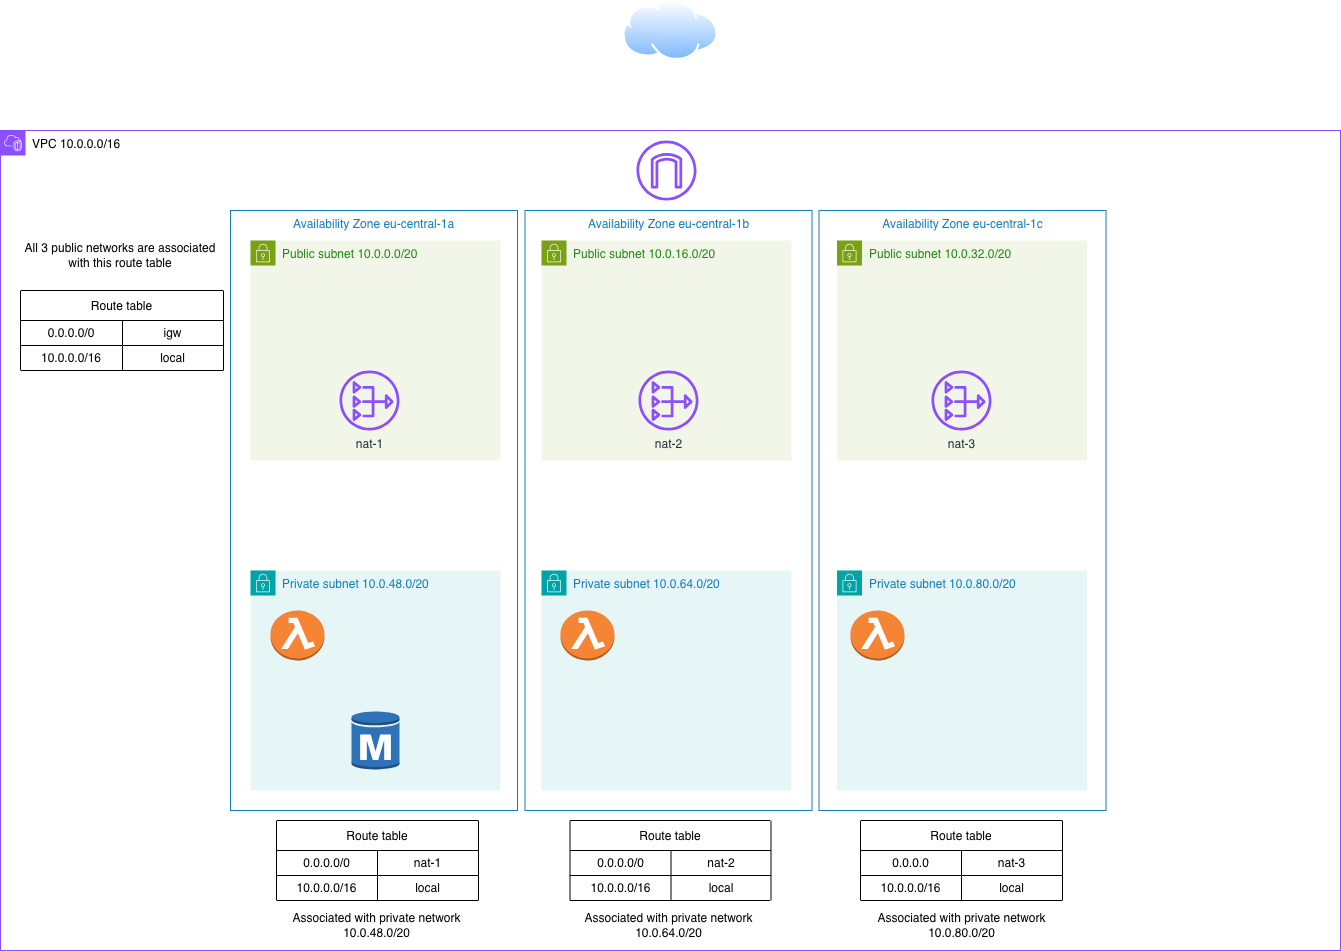

The diagram above was exported from draw.io. Its source (the exported page's mxGraphModel, read from the mxfile embedded in the PNG):
<mxGraphModel dx="2893" dy="1041" grid="1" gridSize="10" guides="1" tooltips="1" connect="1" arrows="1" fold="1" page="1" pageScale="1" pageWidth="827" pageHeight="1169" math="0" shadow="0">
  <root>
    <mxCell id="0" />
    <mxCell id="1" parent="0" />
    <mxCell id="DK2l6iqqoa9AwBbSnObA-5" parent="1" style="points=[[0,0],[0.25,0],[0.5,0],[0.75,0],[1,0],[1,0.25],[1,0.5],[1,0.75],[1,1],[0.75,1],[0.5,1],[0.25,1],[0,1],[0,0.75],[0,0.5],[0,0.25]];outlineConnect=0;gradientColor=none;html=1;whiteSpace=wrap;fontSize=12;fontStyle=0;container=1;pointerEvents=0;collapsible=0;recursiveResize=0;shape=mxgraph.aws4.group;grIcon=mxgraph.aws4.group_vpc2;strokeColor=#8C4FFF;fillColor=none;verticalAlign=top;align=left;spacingLeft=30;fontColor=#AAB7B8;dashed=0;" value="&lt;font style=&quot;color: rgb(0, 0, 0);&quot;&gt;VPC 10.0.0.0/16&lt;/font&gt;" vertex="1">
      <mxGeometry height="820" width="1340" x="-370" y="130" as="geometry" />
    </mxCell>
    <mxCell id="-D6CMnWgGGUAY2Ygljte-4" parent="DK2l6iqqoa9AwBbSnObA-5" style="fillColor=none;strokeColor=#147EBA;verticalAlign=top;fontStyle=0;fontColor=#147EBA;whiteSpace=wrap;html=1;" value="Availability Zone eu-central-1b" vertex="1">
      <mxGeometry height="600" width="287" x="524.5" y="80" as="geometry" />
    </mxCell>
    <mxCell id="-D6CMnWgGGUAY2Ygljte-5" parent="DK2l6iqqoa9AwBbSnObA-5" style="fillColor=none;strokeColor=#147EBA;verticalAlign=top;fontStyle=0;fontColor=#147EBA;whiteSpace=wrap;html=1;" value="Availability Zone eu-central-1c" vertex="1">
      <mxGeometry height="600" width="287" x="818.5" y="80" as="geometry" />
    </mxCell>
    <mxCell id="-D6CMnWgGGUAY2Ygljte-3" parent="DK2l6iqqoa9AwBbSnObA-5" style="fillColor=none;strokeColor=#147EBA;verticalAlign=top;fontStyle=0;fontColor=#147EBA;whiteSpace=wrap;html=1;" value="Availability Zone eu-central-1a" vertex="1">
      <mxGeometry height="600" width="287" x="230" y="80" as="geometry" />
    </mxCell>
    <mxCell id="DK2l6iqqoa9AwBbSnObA-2" parent="DK2l6iqqoa9AwBbSnObA-5" style="points=[[0,0],[0.25,0],[0.5,0],[0.75,0],[1,0],[1,0.25],[1,0.5],[1,0.75],[1,1],[0.75,1],[0.5,1],[0.25,1],[0,1],[0,0.75],[0,0.5],[0,0.25]];outlineConnect=0;gradientColor=none;html=1;whiteSpace=wrap;fontSize=12;fontStyle=0;container=1;pointerEvents=0;collapsible=0;recursiveResize=0;shape=mxgraph.aws4.group;grIcon=mxgraph.aws4.group_security_group;grStroke=0;strokeColor=#00A4A6;fillColor=#E6F6F7;verticalAlign=top;align=left;spacingLeft=30;fontColor=#147EBA;dashed=0;" value="Private subnet 10.0.48.0/20" vertex="1">
      <mxGeometry height="220" width="250" x="250" y="440" as="geometry" />
    </mxCell>
    <mxCell id="MQdK7ZkR_m5TAOODxWW0-1" parent="DK2l6iqqoa9AwBbSnObA-2" style="outlineConnect=0;dashed=0;verticalLabelPosition=bottom;verticalAlign=top;align=center;html=1;shape=mxgraph.aws3.rds_db_instance;fillColor=#2E73B8;gradientColor=none;" value="" vertex="1">
      <mxGeometry height="60" width="48" x="101" y="140" as="geometry" />
    </mxCell>
    <mxCell id="-D6CMnWgGGUAY2Ygljte-6" parent="DK2l6iqqoa9AwBbSnObA-2" style="outlineConnect=0;dashed=0;verticalLabelPosition=bottom;verticalAlign=top;align=center;html=1;shape=mxgraph.aws3.lambda_function;fillColor=#F58534;gradientColor=none;" value="" vertex="1">
      <mxGeometry height="50" width="54" x="20" y="40" as="geometry" />
    </mxCell>
    <mxCell id="DK2l6iqqoa9AwBbSnObA-6" parent="DK2l6iqqoa9AwBbSnObA-5" style="points=[[0,0],[0.25,0],[0.5,0],[0.75,0],[1,0],[1,0.25],[1,0.5],[1,0.75],[1,1],[0.75,1],[0.5,1],[0.25,1],[0,1],[0,0.75],[0,0.5],[0,0.25]];outlineConnect=0;gradientColor=none;html=1;whiteSpace=wrap;fontSize=12;fontStyle=0;container=1;pointerEvents=0;collapsible=0;recursiveResize=0;shape=mxgraph.aws4.group;grIcon=mxgraph.aws4.group_security_group;grStroke=0;strokeColor=#7AA116;fillColor=#F2F6E8;verticalAlign=top;align=left;spacingLeft=30;fontColor=#248814;dashed=0;" value="Public subnet 10.0.0.0/20" vertex="1">
      <mxGeometry height="220" width="250" x="250" y="110" as="geometry" />
    </mxCell>
    <mxCell id="DK2l6iqqoa9AwBbSnObA-11" parent="DK2l6iqqoa9AwBbSnObA-6" style="sketch=0;outlineConnect=0;fontColor=#232F3E;gradientColor=none;fillColor=#8C4FFF;strokeColor=none;dashed=0;verticalLabelPosition=bottom;verticalAlign=top;align=center;html=1;fontSize=12;fontStyle=0;aspect=fixed;pointerEvents=1;shape=mxgraph.aws4.nat_gateway;" value="nat-1" vertex="1">
      <mxGeometry height="60" width="60" x="89" y="130" as="geometry" />
    </mxCell>
    <mxCell id="DK2l6iqqoa9AwBbSnObA-7" parent="DK2l6iqqoa9AwBbSnObA-5" style="points=[[0,0],[0.25,0],[0.5,0],[0.75,0],[1,0],[1,0.25],[1,0.5],[1,0.75],[1,1],[0.75,1],[0.5,1],[0.25,1],[0,1],[0,0.75],[0,0.5],[0,0.25]];outlineConnect=0;gradientColor=none;html=1;whiteSpace=wrap;fontSize=12;fontStyle=0;container=1;pointerEvents=0;collapsible=0;recursiveResize=0;shape=mxgraph.aws4.group;grIcon=mxgraph.aws4.group_security_group;grStroke=0;strokeColor=#7AA116;fillColor=#F2F6E8;verticalAlign=top;align=left;spacingLeft=30;fontColor=#248814;dashed=0;" value="Public subnet 10.0.16.0/20" vertex="1">
      <mxGeometry height="220" width="250" x="541" y="110" as="geometry" />
    </mxCell>
    <mxCell id="DK2l6iqqoa9AwBbSnObA-12" parent="DK2l6iqqoa9AwBbSnObA-7" style="sketch=0;outlineConnect=0;fontColor=#232F3E;gradientColor=none;fillColor=#8C4FFF;strokeColor=none;dashed=0;verticalLabelPosition=bottom;verticalAlign=top;align=center;html=1;fontSize=12;fontStyle=0;aspect=fixed;pointerEvents=1;shape=mxgraph.aws4.nat_gateway;" value="nat-2" vertex="1">
      <mxGeometry height="60" width="60" x="97" y="130" as="geometry" />
    </mxCell>
    <mxCell id="DK2l6iqqoa9AwBbSnObA-8" parent="DK2l6iqqoa9AwBbSnObA-5" style="points=[[0,0],[0.25,0],[0.5,0],[0.75,0],[1,0],[1,0.25],[1,0.5],[1,0.75],[1,1],[0.75,1],[0.5,1],[0.25,1],[0,1],[0,0.75],[0,0.5],[0,0.25]];outlineConnect=0;gradientColor=none;html=1;whiteSpace=wrap;fontSize=12;fontStyle=0;container=1;pointerEvents=0;collapsible=0;recursiveResize=0;shape=mxgraph.aws4.group;grIcon=mxgraph.aws4.group_security_group;grStroke=0;strokeColor=#7AA116;fillColor=#F2F6E8;verticalAlign=top;align=left;spacingLeft=30;fontColor=#248814;dashed=0;" value="Public subnet 10.0.32.0/20" vertex="1">
      <mxGeometry height="220" width="250" x="836.5" y="110" as="geometry" />
    </mxCell>
    <mxCell id="DK2l6iqqoa9AwBbSnObA-13" parent="DK2l6iqqoa9AwBbSnObA-8" style="sketch=0;outlineConnect=0;fontColor=#232F3E;gradientColor=none;fillColor=#8C4FFF;strokeColor=none;dashed=0;verticalLabelPosition=bottom;verticalAlign=top;align=center;html=1;fontSize=12;fontStyle=0;aspect=fixed;pointerEvents=1;shape=mxgraph.aws4.nat_gateway;" value="nat-3" vertex="1">
      <mxGeometry height="60" width="60" x="94.5" y="130" as="geometry" />
    </mxCell>
    <mxCell id="DK2l6iqqoa9AwBbSnObA-9" parent="DK2l6iqqoa9AwBbSnObA-5" style="points=[[0,0],[0.25,0],[0.5,0],[0.75,0],[1,0],[1,0.25],[1,0.5],[1,0.75],[1,1],[0.75,1],[0.5,1],[0.25,1],[0,1],[0,0.75],[0,0.5],[0,0.25]];outlineConnect=0;gradientColor=none;html=1;whiteSpace=wrap;fontSize=12;fontStyle=0;container=1;pointerEvents=0;collapsible=0;recursiveResize=0;shape=mxgraph.aws4.group;grIcon=mxgraph.aws4.group_security_group;grStroke=0;strokeColor=#00A4A6;fillColor=#E6F6F7;verticalAlign=top;align=left;spacingLeft=30;fontColor=#147EBA;dashed=0;" value="Private subnet 10.0.64.0/20" vertex="1">
      <mxGeometry height="220" width="250" x="541" y="440" as="geometry" />
    </mxCell>
    <mxCell id="-D6CMnWgGGUAY2Ygljte-8" parent="DK2l6iqqoa9AwBbSnObA-9" style="outlineConnect=0;dashed=0;verticalLabelPosition=bottom;verticalAlign=top;align=center;html=1;shape=mxgraph.aws3.lambda_function;fillColor=#F58534;gradientColor=none;" value="" vertex="1">
      <mxGeometry height="50" width="54" x="19" y="40" as="geometry" />
    </mxCell>
    <mxCell id="DK2l6iqqoa9AwBbSnObA-10" parent="DK2l6iqqoa9AwBbSnObA-5" style="points=[[0,0],[0.25,0],[0.5,0],[0.75,0],[1,0],[1,0.25],[1,0.5],[1,0.75],[1,1],[0.75,1],[0.5,1],[0.25,1],[0,1],[0,0.75],[0,0.5],[0,0.25]];outlineConnect=0;gradientColor=none;html=1;whiteSpace=wrap;fontSize=12;fontStyle=0;container=1;pointerEvents=0;collapsible=0;recursiveResize=0;shape=mxgraph.aws4.group;grIcon=mxgraph.aws4.group_security_group;grStroke=0;strokeColor=#00A4A6;fillColor=#E6F6F7;verticalAlign=top;align=left;spacingLeft=30;fontColor=#147EBA;dashed=0;" value="Private subnet 10.0.80.0/20" vertex="1">
      <mxGeometry height="220" width="250" x="836.5" y="440" as="geometry" />
    </mxCell>
    <mxCell id="-D6CMnWgGGUAY2Ygljte-9" parent="DK2l6iqqoa9AwBbSnObA-10" style="outlineConnect=0;dashed=0;verticalLabelPosition=bottom;verticalAlign=top;align=center;html=1;shape=mxgraph.aws3.lambda_function;fillColor=#F58534;gradientColor=none;" value="" vertex="1">
      <mxGeometry height="50" width="54" x="13.5" y="40" as="geometry" />
    </mxCell>
    <mxCell id="MQdK7ZkR_m5TAOODxWW0-84" parent="DK2l6iqqoa9AwBbSnObA-5" style="shape=table;startSize=30;container=1;collapsible=0;childLayout=tableLayout;labelBackgroundColor=none;labelBorderColor=none;" value="Route table" vertex="1">
      <mxGeometry height="80" width="202" x="860" y="690" as="geometry" />
    </mxCell>
    <mxCell id="MQdK7ZkR_m5TAOODxWW0-85" parent="MQdK7ZkR_m5TAOODxWW0-84" style="shape=tableRow;horizontal=0;startSize=0;swimlaneHead=0;swimlaneBody=0;strokeColor=inherit;top=0;left=0;bottom=0;right=0;collapsible=0;dropTarget=0;fillColor=none;points=[[0,0.5],[1,0.5]];portConstraint=eastwest;" value="" vertex="1">
      <mxGeometry height="25" width="202" y="30" as="geometry" />
    </mxCell>
    <mxCell id="MQdK7ZkR_m5TAOODxWW0-86" parent="MQdK7ZkR_m5TAOODxWW0-85" style="shape=partialRectangle;html=1;whiteSpace=wrap;connectable=0;strokeColor=inherit;overflow=hidden;fillColor=none;top=0;left=0;bottom=0;right=0;pointerEvents=1;" value="0.0.0.0" vertex="1">
      <mxGeometry height="25" width="101" as="geometry">
        <mxRectangle height="25" width="101" as="alternateBounds" />
      </mxGeometry>
    </mxCell>
    <mxCell id="MQdK7ZkR_m5TAOODxWW0-87" parent="MQdK7ZkR_m5TAOODxWW0-85" style="shape=partialRectangle;html=1;whiteSpace=wrap;connectable=0;strokeColor=inherit;overflow=hidden;fillColor=none;top=0;left=0;bottom=0;right=0;pointerEvents=1;" value="nat-3" vertex="1">
      <mxGeometry height="25" width="101" x="101" as="geometry">
        <mxRectangle height="25" width="101" as="alternateBounds" />
      </mxGeometry>
    </mxCell>
    <mxCell id="MQdK7ZkR_m5TAOODxWW0-88" parent="MQdK7ZkR_m5TAOODxWW0-84" style="shape=tableRow;horizontal=0;startSize=0;swimlaneHead=0;swimlaneBody=0;strokeColor=inherit;top=0;left=0;bottom=0;right=0;collapsible=0;dropTarget=0;fillColor=none;points=[[0,0.5],[1,0.5]];portConstraint=eastwest;" value="" vertex="1">
      <mxGeometry height="25" width="202" y="55" as="geometry" />
    </mxCell>
    <mxCell id="MQdK7ZkR_m5TAOODxWW0-89" parent="MQdK7ZkR_m5TAOODxWW0-88" style="shape=partialRectangle;html=1;whiteSpace=wrap;connectable=0;strokeColor=inherit;overflow=hidden;fillColor=none;top=0;left=0;bottom=0;right=0;pointerEvents=1;" value="10.0.0.0/16" vertex="1">
      <mxGeometry height="25" width="101" as="geometry">
        <mxRectangle height="25" width="101" as="alternateBounds" />
      </mxGeometry>
    </mxCell>
    <mxCell id="MQdK7ZkR_m5TAOODxWW0-90" parent="MQdK7ZkR_m5TAOODxWW0-88" style="shape=partialRectangle;html=1;whiteSpace=wrap;connectable=0;strokeColor=inherit;overflow=hidden;fillColor=none;top=0;left=0;bottom=0;right=0;pointerEvents=1;" value="local" vertex="1">
      <mxGeometry height="25" width="101" x="101" as="geometry">
        <mxRectangle height="25" width="101" as="alternateBounds" />
      </mxGeometry>
    </mxCell>
    <mxCell id="MQdK7ZkR_m5TAOODxWW0-77" parent="DK2l6iqqoa9AwBbSnObA-5" style="shape=table;startSize=30;container=1;collapsible=0;childLayout=tableLayout;labelBackgroundColor=none;labelBorderColor=none;" value="Route table" vertex="1">
      <mxGeometry height="80" width="201" x="569.5" y="690" as="geometry" />
    </mxCell>
    <mxCell id="MQdK7ZkR_m5TAOODxWW0-78" parent="MQdK7ZkR_m5TAOODxWW0-77" style="shape=tableRow;horizontal=0;startSize=0;swimlaneHead=0;swimlaneBody=0;strokeColor=inherit;top=0;left=0;bottom=0;right=0;collapsible=0;dropTarget=0;fillColor=none;points=[[0,0.5],[1,0.5]];portConstraint=eastwest;" value="" vertex="1">
      <mxGeometry height="25" width="201" y="30" as="geometry" />
    </mxCell>
    <mxCell id="MQdK7ZkR_m5TAOODxWW0-79" parent="MQdK7ZkR_m5TAOODxWW0-78" style="shape=partialRectangle;html=1;whiteSpace=wrap;connectable=0;strokeColor=inherit;overflow=hidden;fillColor=none;top=0;left=0;bottom=0;right=0;pointerEvents=1;" value="0.0.0.0/0" vertex="1">
      <mxGeometry height="25" width="101" as="geometry">
        <mxRectangle height="25" width="101" as="alternateBounds" />
      </mxGeometry>
    </mxCell>
    <mxCell id="MQdK7ZkR_m5TAOODxWW0-80" parent="MQdK7ZkR_m5TAOODxWW0-78" style="shape=partialRectangle;html=1;whiteSpace=wrap;connectable=0;strokeColor=inherit;overflow=hidden;fillColor=none;top=0;left=0;bottom=0;right=0;pointerEvents=1;" value="nat-2" vertex="1">
      <mxGeometry height="25" width="100" x="101" as="geometry">
        <mxRectangle height="25" width="100" as="alternateBounds" />
      </mxGeometry>
    </mxCell>
    <mxCell id="MQdK7ZkR_m5TAOODxWW0-81" parent="MQdK7ZkR_m5TAOODxWW0-77" style="shape=tableRow;horizontal=0;startSize=0;swimlaneHead=0;swimlaneBody=0;strokeColor=inherit;top=0;left=0;bottom=0;right=0;collapsible=0;dropTarget=0;fillColor=none;points=[[0,0.5],[1,0.5]];portConstraint=eastwest;" value="" vertex="1">
      <mxGeometry height="25" width="201" y="55" as="geometry" />
    </mxCell>
    <mxCell id="MQdK7ZkR_m5TAOODxWW0-82" parent="MQdK7ZkR_m5TAOODxWW0-81" style="shape=partialRectangle;html=1;whiteSpace=wrap;connectable=0;strokeColor=inherit;overflow=hidden;fillColor=none;top=0;left=0;bottom=0;right=0;pointerEvents=1;" value="10.0.0.0/16" vertex="1">
      <mxGeometry height="25" width="101" as="geometry">
        <mxRectangle height="25" width="101" as="alternateBounds" />
      </mxGeometry>
    </mxCell>
    <mxCell id="MQdK7ZkR_m5TAOODxWW0-83" parent="MQdK7ZkR_m5TAOODxWW0-81" style="shape=partialRectangle;html=1;whiteSpace=wrap;connectable=0;strokeColor=inherit;overflow=hidden;fillColor=none;top=0;left=0;bottom=0;right=0;pointerEvents=1;" value="local" vertex="1">
      <mxGeometry height="25" width="100" x="101" as="geometry">
        <mxRectangle height="25" width="100" as="alternateBounds" />
      </mxGeometry>
    </mxCell>
    <mxCell id="MQdK7ZkR_m5TAOODxWW0-70" parent="DK2l6iqqoa9AwBbSnObA-5" style="shape=table;startSize=30;container=1;collapsible=0;childLayout=tableLayout;labelBackgroundColor=none;labelBorderColor=none;" value="Route table" vertex="1">
      <mxGeometry height="80" width="202" x="276" y="690" as="geometry" />
    </mxCell>
    <mxCell id="MQdK7ZkR_m5TAOODxWW0-71" parent="MQdK7ZkR_m5TAOODxWW0-70" style="shape=tableRow;horizontal=0;startSize=0;swimlaneHead=0;swimlaneBody=0;strokeColor=inherit;top=0;left=0;bottom=0;right=0;collapsible=0;dropTarget=0;fillColor=none;points=[[0,0.5],[1,0.5]];portConstraint=eastwest;" value="" vertex="1">
      <mxGeometry height="25" width="202" y="30" as="geometry" />
    </mxCell>
    <mxCell id="MQdK7ZkR_m5TAOODxWW0-72" parent="MQdK7ZkR_m5TAOODxWW0-71" style="shape=partialRectangle;html=1;whiteSpace=wrap;connectable=0;strokeColor=inherit;overflow=hidden;fillColor=none;top=0;left=0;bottom=0;right=0;pointerEvents=1;" value="0.0.0.0/0" vertex="1">
      <mxGeometry height="25" width="101" as="geometry">
        <mxRectangle height="25" width="101" as="alternateBounds" />
      </mxGeometry>
    </mxCell>
    <mxCell id="MQdK7ZkR_m5TAOODxWW0-73" parent="MQdK7ZkR_m5TAOODxWW0-71" style="shape=partialRectangle;html=1;whiteSpace=wrap;connectable=0;strokeColor=inherit;overflow=hidden;fillColor=none;top=0;left=0;bottom=0;right=0;pointerEvents=1;" value="nat-1" vertex="1">
      <mxGeometry height="25" width="101" x="101" as="geometry">
        <mxRectangle height="25" width="101" as="alternateBounds" />
      </mxGeometry>
    </mxCell>
    <mxCell id="MQdK7ZkR_m5TAOODxWW0-74" parent="MQdK7ZkR_m5TAOODxWW0-70" style="shape=tableRow;horizontal=0;startSize=0;swimlaneHead=0;swimlaneBody=0;strokeColor=inherit;top=0;left=0;bottom=0;right=0;collapsible=0;dropTarget=0;fillColor=none;points=[[0,0.5],[1,0.5]];portConstraint=eastwest;" value="" vertex="1">
      <mxGeometry height="25" width="202" y="55" as="geometry" />
    </mxCell>
    <mxCell id="MQdK7ZkR_m5TAOODxWW0-75" parent="MQdK7ZkR_m5TAOODxWW0-74" style="shape=partialRectangle;html=1;whiteSpace=wrap;connectable=0;strokeColor=inherit;overflow=hidden;fillColor=none;top=0;left=0;bottom=0;right=0;pointerEvents=1;" value="10.0.0.0/16" vertex="1">
      <mxGeometry height="25" width="101" as="geometry">
        <mxRectangle height="25" width="101" as="alternateBounds" />
      </mxGeometry>
    </mxCell>
    <mxCell id="MQdK7ZkR_m5TAOODxWW0-76" parent="MQdK7ZkR_m5TAOODxWW0-74" style="shape=partialRectangle;html=1;whiteSpace=wrap;connectable=0;strokeColor=inherit;overflow=hidden;fillColor=none;top=0;left=0;bottom=0;right=0;pointerEvents=1;" value="local" vertex="1">
      <mxGeometry height="25" width="101" x="101" as="geometry">
        <mxRectangle height="25" width="101" as="alternateBounds" />
      </mxGeometry>
    </mxCell>
    <mxCell id="RnC1_jULZP5yWk_ZBpSl-1" parent="DK2l6iqqoa9AwBbSnObA-5" style="shape=table;startSize=30;container=1;collapsible=0;childLayout=tableLayout;fillColor=none;" value="Route table" vertex="1">
      <mxGeometry height="80" width="203" x="20" y="160" as="geometry" />
    </mxCell>
    <mxCell id="RnC1_jULZP5yWk_ZBpSl-2" parent="RnC1_jULZP5yWk_ZBpSl-1" style="shape=tableRow;horizontal=0;startSize=0;swimlaneHead=0;swimlaneBody=0;strokeColor=inherit;top=0;left=0;bottom=0;right=0;collapsible=0;dropTarget=0;fillColor=none;points=[[0,0.5],[1,0.5]];portConstraint=eastwest;" value="" vertex="1">
      <mxGeometry height="25" width="203" y="30" as="geometry" />
    </mxCell>
    <mxCell id="RnC1_jULZP5yWk_ZBpSl-3" parent="RnC1_jULZP5yWk_ZBpSl-2" style="shape=partialRectangle;html=1;whiteSpace=wrap;connectable=0;strokeColor=inherit;overflow=hidden;fillColor=none;top=0;left=0;bottom=0;right=0;pointerEvents=1;" value="0.0.0.0/0" vertex="1">
      <mxGeometry height="25" width="102" as="geometry">
        <mxRectangle height="25" width="102" as="alternateBounds" />
      </mxGeometry>
    </mxCell>
    <mxCell id="RnC1_jULZP5yWk_ZBpSl-4" parent="RnC1_jULZP5yWk_ZBpSl-2" style="shape=partialRectangle;html=1;whiteSpace=wrap;connectable=0;strokeColor=inherit;overflow=hidden;fillColor=none;top=0;left=0;bottom=0;right=0;pointerEvents=1;" value="igw" vertex="1">
      <mxGeometry height="25" width="101" x="102" as="geometry">
        <mxRectangle height="25" width="101" as="alternateBounds" />
      </mxGeometry>
    </mxCell>
    <mxCell id="RnC1_jULZP5yWk_ZBpSl-5" parent="RnC1_jULZP5yWk_ZBpSl-1" style="shape=tableRow;horizontal=0;startSize=0;swimlaneHead=0;swimlaneBody=0;strokeColor=inherit;top=0;left=0;bottom=0;right=0;collapsible=0;dropTarget=0;fillColor=none;points=[[0,0.5],[1,0.5]];portConstraint=eastwest;" value="" vertex="1">
      <mxGeometry height="25" width="203" y="55" as="geometry" />
    </mxCell>
    <mxCell id="RnC1_jULZP5yWk_ZBpSl-6" parent="RnC1_jULZP5yWk_ZBpSl-5" style="shape=partialRectangle;html=1;whiteSpace=wrap;connectable=0;strokeColor=inherit;overflow=hidden;fillColor=none;top=0;left=0;bottom=0;right=0;pointerEvents=1;" value="10.0.0.0/16" vertex="1">
      <mxGeometry height="25" width="102" as="geometry">
        <mxRectangle height="25" width="102" as="alternateBounds" />
      </mxGeometry>
    </mxCell>
    <mxCell id="RnC1_jULZP5yWk_ZBpSl-7" parent="RnC1_jULZP5yWk_ZBpSl-5" style="shape=partialRectangle;html=1;whiteSpace=wrap;connectable=0;strokeColor=inherit;overflow=hidden;fillColor=none;top=0;left=0;bottom=0;right=0;pointerEvents=1;" value="local" vertex="1">
      <mxGeometry height="25" width="101" x="102" as="geometry">
        <mxRectangle height="25" width="101" as="alternateBounds" />
      </mxGeometry>
    </mxCell>
    <mxCell id="RnC1_jULZP5yWk_ZBpSl-11" parent="DK2l6iqqoa9AwBbSnObA-5" style="text;html=1;whiteSpace=wrap;strokeColor=none;fillColor=none;align=center;verticalAlign=middle;rounded=0;" value="All 3 public networks are associated with this route table" vertex="1">
      <mxGeometry height="30" width="200" x="20" y="110" as="geometry" />
    </mxCell>
    <mxCell id="RnC1_jULZP5yWk_ZBpSl-12" parent="DK2l6iqqoa9AwBbSnObA-5" style="text;html=1;whiteSpace=wrap;strokeColor=none;fillColor=none;align=center;verticalAlign=middle;rounded=0;" value="Associated with private network 10.0.48.0/20" vertex="1">
      <mxGeometry height="30" width="203" x="275" y="780" as="geometry" />
    </mxCell>
    <mxCell id="RnC1_jULZP5yWk_ZBpSl-13" parent="DK2l6iqqoa9AwBbSnObA-5" style="text;html=1;whiteSpace=wrap;strokeColor=none;fillColor=none;align=center;verticalAlign=middle;rounded=0;" value="Associated with private network 10.0.64.0/20" vertex="1">
      <mxGeometry height="30" width="203" x="566.5" y="780" as="geometry" />
    </mxCell>
    <mxCell id="RnC1_jULZP5yWk_ZBpSl-14" parent="DK2l6iqqoa9AwBbSnObA-5" style="text;html=1;whiteSpace=wrap;strokeColor=none;fillColor=none;align=center;verticalAlign=middle;rounded=0;" value="Associated with private network 10.0.80.0/20" vertex="1">
      <mxGeometry height="30" width="203" x="860" y="780" as="geometry" />
    </mxCell>
    <mxCell id="MQdK7ZkR_m5TAOODxWW0-4" parent="DK2l6iqqoa9AwBbSnObA-5" style="sketch=0;outlineConnect=0;fontColor=#232F3E;gradientColor=none;fillColor=#8C4FFF;strokeColor=none;dashed=0;verticalLabelPosition=bottom;verticalAlign=top;align=center;html=1;fontSize=12;fontStyle=0;aspect=fixed;pointerEvents=1;shape=mxgraph.aws4.internet_gateway;" value="" vertex="1">
      <mxGeometry height="60" width="60" x="636" y="10" as="geometry" />
    </mxCell>
    <mxCell id="-D6CMnWgGGUAY2Ygljte-7" parent="1" style="image;aspect=fixed;perimeter=ellipsePerimeter;html=1;align=center;shadow=0;dashed=0;spacingTop=3;image=img/lib/active_directory/internet_cloud.svg;" value="" vertex="1">
      <mxGeometry height="60" width="95.24" x="252.38" as="geometry" />
    </mxCell>
  </root>
</mxGraphModel>